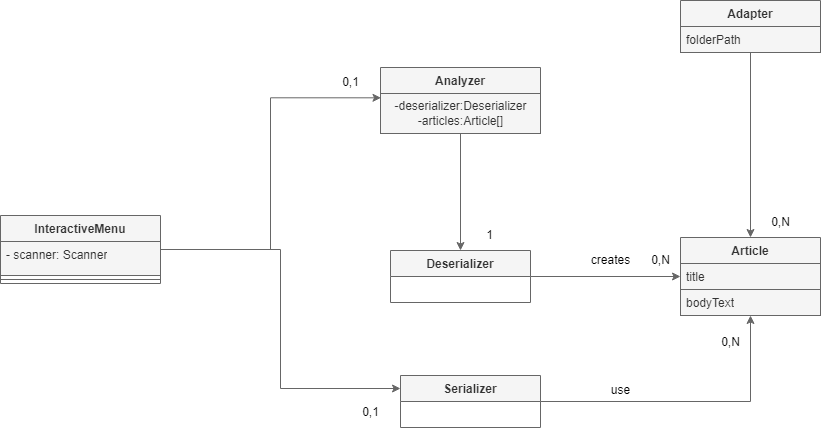

The diagram above was exported from draw.io. Its source (the exported page's mxGraphModel, read from the mxfile embedded in the PNG):
<mxGraphModel dx="2422" dy="828" grid="1" gridSize="10" guides="1" tooltips="1" connect="1" arrows="1" fold="1" page="1" pageScale="1" pageWidth="827" pageHeight="1169" math="0" shadow="0">
  <root>
    <mxCell id="WIyWlLk6GJQsqaUBKTNV-0" />
    <mxCell id="WIyWlLk6GJQsqaUBKTNV-1" parent="WIyWlLk6GJQsqaUBKTNV-0" />
    <mxCell id="ULP0qwpNnOV3wVlRS9Q2-43" style="edgeStyle=orthogonalEdgeStyle;rounded=0;orthogonalLoop=1;jettySize=auto;html=1;entryX=0.5;entryY=0;entryDx=0;entryDy=0;fillColor=#f5f5f5;strokeColor=#666666;" parent="WIyWlLk6GJQsqaUBKTNV-1" source="ULP0qwpNnOV3wVlRS9Q2-15" target="ULP0qwpNnOV3wVlRS9Q2-19" edge="1">
      <mxGeometry relative="1" as="geometry" />
    </mxCell>
    <mxCell id="ULP0qwpNnOV3wVlRS9Q2-15" value="Adapter" style="swimlane;fontStyle=1;childLayout=stackLayout;horizontal=1;startSize=26;fillColor=#f5f5f5;horizontalStack=0;resizeParent=1;resizeParentMax=0;resizeLast=0;collapsible=1;marginBottom=0;whiteSpace=wrap;html=1;verticalAlign=top;strokeColor=#666666;fontColor=#333333;" parent="WIyWlLk6GJQsqaUBKTNV-1" vertex="1">
      <mxGeometry x="620" y="63" width="140" height="52" as="geometry" />
    </mxCell>
    <mxCell id="ULP0qwpNnOV3wVlRS9Q2-16" value="folderPath" style="text;strokeColor=#666666;fillColor=#f5f5f5;align=left;verticalAlign=top;spacingLeft=4;spacingRight=4;overflow=hidden;rotatable=0;points=[[0,0.5],[1,0.5]];portConstraint=eastwest;whiteSpace=wrap;html=1;fontColor=#333333;" parent="ULP0qwpNnOV3wVlRS9Q2-15" vertex="1">
      <mxGeometry y="26" width="140" height="26" as="geometry" />
    </mxCell>
    <mxCell id="ULP0qwpNnOV3wVlRS9Q2-19" value="Article" style="swimlane;fontStyle=1;childLayout=stackLayout;horizontal=1;startSize=26;fillColor=#f5f5f5;horizontalStack=0;resizeParent=1;resizeParentMax=0;resizeLast=0;collapsible=1;marginBottom=0;whiteSpace=wrap;html=1;verticalAlign=top;strokeColor=#666666;fontColor=#333333;" parent="WIyWlLk6GJQsqaUBKTNV-1" vertex="1">
      <mxGeometry x="620" y="300" width="140" height="78" as="geometry" />
    </mxCell>
    <mxCell id="ULP0qwpNnOV3wVlRS9Q2-20" value="title" style="text;strokeColor=#666666;fillColor=#f5f5f5;align=left;verticalAlign=top;spacingLeft=4;spacingRight=4;overflow=hidden;rotatable=0;points=[[0,0.5],[1,0.5]];portConstraint=eastwest;whiteSpace=wrap;html=1;fontColor=#333333;" parent="ULP0qwpNnOV3wVlRS9Q2-19" vertex="1">
      <mxGeometry y="26" width="140" height="26" as="geometry" />
    </mxCell>
    <mxCell id="ULP0qwpNnOV3wVlRS9Q2-21" value="bodyText" style="text;strokeColor=#666666;fillColor=#f5f5f5;align=left;verticalAlign=top;spacingLeft=4;spacingRight=4;overflow=hidden;rotatable=0;points=[[0,0.5],[1,0.5]];portConstraint=eastwest;whiteSpace=wrap;html=1;fontColor=#333333;" parent="ULP0qwpNnOV3wVlRS9Q2-19" vertex="1">
      <mxGeometry y="52" width="140" height="26" as="geometry" />
    </mxCell>
    <mxCell id="ULP0qwpNnOV3wVlRS9Q2-45" style="edgeStyle=orthogonalEdgeStyle;rounded=0;orthogonalLoop=1;jettySize=auto;html=1;entryX=0;entryY=0.5;entryDx=0;entryDy=0;fillColor=#f5f5f5;strokeColor=#666666;" parent="WIyWlLk6GJQsqaUBKTNV-1" source="ULP0qwpNnOV3wVlRS9Q2-27" target="ULP0qwpNnOV3wVlRS9Q2-20" edge="1">
      <mxGeometry relative="1" as="geometry" />
    </mxCell>
    <mxCell id="ULP0qwpNnOV3wVlRS9Q2-27" value="Deserializer" style="swimlane;fontStyle=1;childLayout=stackLayout;horizontal=1;startSize=26;fillColor=#f5f5f5;horizontalStack=0;resizeParent=1;resizeParentMax=0;resizeLast=0;collapsible=1;marginBottom=0;whiteSpace=wrap;html=1;verticalAlign=top;strokeColor=#666666;fontColor=#333333;" parent="WIyWlLk6GJQsqaUBKTNV-1" vertex="1">
      <mxGeometry x="330" y="313" width="140" height="52" as="geometry" />
    </mxCell>
    <mxCell id="ULP0qwpNnOV3wVlRS9Q2-48" style="edgeStyle=orthogonalEdgeStyle;rounded=0;orthogonalLoop=1;jettySize=auto;html=1;entryX=0.5;entryY=1;entryDx=0;entryDy=0;entryPerimeter=0;fillColor=#f5f5f5;strokeColor=#666666;" parent="WIyWlLk6GJQsqaUBKTNV-1" source="ULP0qwpNnOV3wVlRS9Q2-31" target="ULP0qwpNnOV3wVlRS9Q2-21" edge="1">
      <mxGeometry relative="1" as="geometry">
        <Array as="points">
          <mxPoint x="690" y="464" />
        </Array>
      </mxGeometry>
    </mxCell>
    <mxCell id="ULP0qwpNnOV3wVlRS9Q2-31" value="Serializer" style="swimlane;fontStyle=1;childLayout=stackLayout;horizontal=1;startSize=26;fillColor=#f5f5f5;horizontalStack=0;resizeParent=1;resizeParentMax=0;resizeLast=0;collapsible=1;marginBottom=0;whiteSpace=wrap;html=1;verticalAlign=top;strokeColor=#666666;fontColor=#333333;" parent="WIyWlLk6GJQsqaUBKTNV-1" vertex="1">
      <mxGeometry x="340" y="438" width="140" height="52" as="geometry" />
    </mxCell>
    <mxCell id="ULP0qwpNnOV3wVlRS9Q2-36" value="0,N" style="text;html=1;align=center;verticalAlign=middle;resizable=0;points=[];autosize=1;strokeColor=none;fillColor=none;" parent="WIyWlLk6GJQsqaUBKTNV-1" vertex="1">
      <mxGeometry x="700" y="270" width="40" height="30" as="geometry" />
    </mxCell>
    <mxCell id="ULP0qwpNnOV3wVlRS9Q2-40" value="0,1" style="text;html=1;align=center;verticalAlign=middle;resizable=0;points=[];autosize=1;strokeColor=none;fillColor=none;" parent="WIyWlLk6GJQsqaUBKTNV-1" vertex="1">
      <mxGeometry x="290" y="460" width="40" height="30" as="geometry" />
    </mxCell>
    <mxCell id="ULP0qwpNnOV3wVlRS9Q2-46" value="0,N" style="text;html=1;align=center;verticalAlign=middle;resizable=0;points=[];autosize=1;strokeColor=none;fillColor=none;" parent="WIyWlLk6GJQsqaUBKTNV-1" vertex="1">
      <mxGeometry x="580" y="308" width="40" height="30" as="geometry" />
    </mxCell>
    <mxCell id="ULP0qwpNnOV3wVlRS9Q2-49" value="0,N" style="text;html=1;align=center;verticalAlign=middle;resizable=0;points=[];autosize=1;strokeColor=none;fillColor=none;" parent="WIyWlLk6GJQsqaUBKTNV-1" vertex="1">
      <mxGeometry x="650" y="390" width="40" height="30" as="geometry" />
    </mxCell>
    <mxCell id="ULP0qwpNnOV3wVlRS9Q2-51" value="creates" style="text;html=1;align=center;verticalAlign=middle;resizable=0;points=[];autosize=1;strokeColor=none;fillColor=none;" parent="WIyWlLk6GJQsqaUBKTNV-1" vertex="1">
      <mxGeometry x="520" y="308" width="60" height="30" as="geometry" />
    </mxCell>
    <mxCell id="ULP0qwpNnOV3wVlRS9Q2-59" style="edgeStyle=orthogonalEdgeStyle;rounded=0;orthogonalLoop=1;jettySize=auto;html=1;entryX=0.5;entryY=0;entryDx=0;entryDy=0;fillColor=#f5f5f5;strokeColor=#666666;" parent="WIyWlLk6GJQsqaUBKTNV-1" source="ULP0qwpNnOV3wVlRS9Q2-52" target="ULP0qwpNnOV3wVlRS9Q2-27" edge="1">
      <mxGeometry relative="1" as="geometry" />
    </mxCell>
    <mxCell id="ULP0qwpNnOV3wVlRS9Q2-52" value="Analyzer" style="swimlane;fontStyle=1;childLayout=stackLayout;horizontal=1;startSize=26;fillColor=#f5f5f5;horizontalStack=0;resizeParent=1;resizeParentMax=0;resizeLast=0;collapsible=1;marginBottom=0;whiteSpace=wrap;html=1;verticalAlign=top;strokeColor=#666666;fontColor=#333333;" parent="WIyWlLk6GJQsqaUBKTNV-1" vertex="1">
      <mxGeometry x="320" y="130" width="160" height="66" as="geometry" />
    </mxCell>
    <mxCell id="pauGt9hwe3-JIBSvhdGZ-1" value="-deserializer:Deserializer&lt;br style=&quot;text-align: left;&quot;&gt;&lt;span style=&quot;text-align: left;&quot;&gt;-articles:Article[]&lt;/span&gt;" style="text;html=1;align=center;verticalAlign=middle;resizable=0;points=[];autosize=1;strokeColor=#666666;fillColor=#f5f5f5;fontColor=#333333;" parent="ULP0qwpNnOV3wVlRS9Q2-52" vertex="1">
      <mxGeometry y="26" width="160" height="40" as="geometry" />
    </mxCell>
    <mxCell id="ULP0qwpNnOV3wVlRS9Q2-58" value="0,1" style="text;html=1;align=center;verticalAlign=middle;resizable=0;points=[];autosize=1;strokeColor=none;fillColor=none;" parent="WIyWlLk6GJQsqaUBKTNV-1" vertex="1">
      <mxGeometry x="270" y="130" width="40" height="30" as="geometry" />
    </mxCell>
    <mxCell id="ULP0qwpNnOV3wVlRS9Q2-60" value="1" style="text;html=1;align=center;verticalAlign=middle;resizable=0;points=[];autosize=1;strokeColor=none;fillColor=none;" parent="WIyWlLk6GJQsqaUBKTNV-1" vertex="1">
      <mxGeometry x="414" y="283" width="30" height="30" as="geometry" />
    </mxCell>
    <mxCell id="ULP0qwpNnOV3wVlRS9Q2-63" value="use" style="text;html=1;align=center;verticalAlign=middle;resizable=0;points=[];autosize=1;strokeColor=none;fillColor=none;" parent="WIyWlLk6GJQsqaUBKTNV-1" vertex="1">
      <mxGeometry x="540" y="438" width="40" height="30" as="geometry" />
    </mxCell>
    <mxCell id="pauGt9hwe3-JIBSvhdGZ-11" style="edgeStyle=orthogonalEdgeStyle;rounded=0;orthogonalLoop=1;jettySize=auto;html=1;entryX=0.003;entryY=0.108;entryDx=0;entryDy=0;entryPerimeter=0;fillColor=#f5f5f5;strokeColor=#666666;" parent="WIyWlLk6GJQsqaUBKTNV-1" source="pauGt9hwe3-JIBSvhdGZ-7" target="pauGt9hwe3-JIBSvhdGZ-1" edge="1">
      <mxGeometry relative="1" as="geometry" />
    </mxCell>
    <mxCell id="pauGt9hwe3-JIBSvhdGZ-12" style="edgeStyle=orthogonalEdgeStyle;rounded=0;orthogonalLoop=1;jettySize=auto;html=1;entryX=0;entryY=0.25;entryDx=0;entryDy=0;fillColor=#f5f5f5;strokeColor=#666666;" parent="WIyWlLk6GJQsqaUBKTNV-1" source="pauGt9hwe3-JIBSvhdGZ-7" target="ULP0qwpNnOV3wVlRS9Q2-31" edge="1">
      <mxGeometry relative="1" as="geometry" />
    </mxCell>
    <mxCell id="pauGt9hwe3-JIBSvhdGZ-7" value="InteractiveMenu" style="swimlane;fontStyle=1;align=center;verticalAlign=top;childLayout=stackLayout;horizontal=1;startSize=26;horizontalStack=0;resizeParent=1;resizeParentMax=0;resizeLast=0;collapsible=1;marginBottom=0;whiteSpace=wrap;html=1;fillColor=#f5f5f5;fontColor=#333333;strokeColor=#666666;" parent="WIyWlLk6GJQsqaUBKTNV-1" vertex="1">
      <mxGeometry x="-60" y="278" width="160" height="68" as="geometry" />
    </mxCell>
    <mxCell id="pauGt9hwe3-JIBSvhdGZ-8" value="- scanner: Scanner  " style="text;strokeColor=#666666;fillColor=#f5f5f5;align=left;verticalAlign=top;spacingLeft=4;spacingRight=4;overflow=hidden;rotatable=0;points=[[0,0.5],[1,0.5]];portConstraint=eastwest;whiteSpace=wrap;html=1;fontColor=#333333;" parent="pauGt9hwe3-JIBSvhdGZ-7" vertex="1">
      <mxGeometry y="26" width="160" height="34" as="geometry" />
    </mxCell>
    <mxCell id="pauGt9hwe3-JIBSvhdGZ-9" value="" style="line;strokeWidth=1;fillColor=#f5f5f5;align=left;verticalAlign=middle;spacingTop=-1;spacingLeft=3;spacingRight=3;rotatable=0;labelPosition=right;points=[];portConstraint=eastwest;strokeColor=#666666;fontColor=#333333;" parent="pauGt9hwe3-JIBSvhdGZ-7" vertex="1">
      <mxGeometry y="60" width="160" height="8" as="geometry" />
    </mxCell>
  </root>
</mxGraphModel>